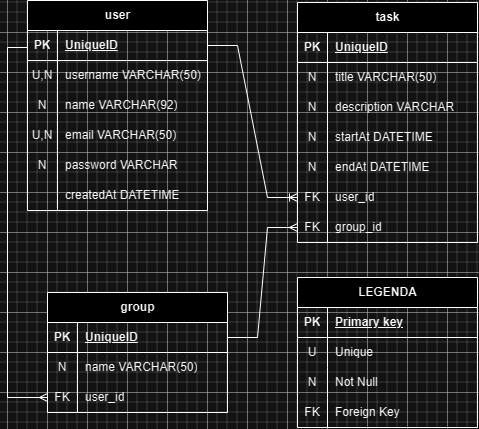

The diagram above was exported from draw.io. Its source (the exported page's mxGraphModel, read from the mxfile embedded in the PNG):
<mxGraphModel dx="868" dy="485" grid="1" gridSize="10" guides="1" tooltips="1" connect="1" arrows="1" fold="1" page="1" pageScale="1" pageWidth="850" pageHeight="1100" math="0" shadow="0" extFonts="Permanent Marker^https://fonts.googleapis.com/css?family=Permanent+Marker">
  <root>
    <mxCell id="0" />
    <mxCell id="1" parent="0" />
    <mxCell id="4yxxYgtgBjilfYz4IgFx-1" value="user" style="shape=table;startSize=30;container=1;collapsible=1;childLayout=tableLayout;fixedRows=1;rowLines=0;fontStyle=1;align=center;resizeLast=1;html=1;" vertex="1" parent="1">
      <mxGeometry x="60" y="48" width="180" height="210" as="geometry" />
    </mxCell>
    <mxCell id="4yxxYgtgBjilfYz4IgFx-2" value="" style="shape=tableRow;horizontal=0;startSize=0;swimlaneHead=0;swimlaneBody=0;fillColor=none;collapsible=0;dropTarget=0;points=[[0,0.5],[1,0.5]];portConstraint=eastwest;top=0;left=0;right=0;bottom=1;" vertex="1" parent="4yxxYgtgBjilfYz4IgFx-1">
      <mxGeometry y="30" width="180" height="30" as="geometry" />
    </mxCell>
    <mxCell id="4yxxYgtgBjilfYz4IgFx-3" value="PK" style="shape=partialRectangle;connectable=0;fillColor=none;top=0;left=0;bottom=0;right=0;fontStyle=1;overflow=hidden;whiteSpace=wrap;html=1;" vertex="1" parent="4yxxYgtgBjilfYz4IgFx-2">
      <mxGeometry width="30" height="30" as="geometry">
        <mxRectangle width="30" height="30" as="alternateBounds" />
      </mxGeometry>
    </mxCell>
    <mxCell id="4yxxYgtgBjilfYz4IgFx-4" value="UniqueID" style="shape=partialRectangle;connectable=0;fillColor=none;top=0;left=0;bottom=0;right=0;align=left;spacingLeft=6;fontStyle=5;overflow=hidden;whiteSpace=wrap;html=1;" vertex="1" parent="4yxxYgtgBjilfYz4IgFx-2">
      <mxGeometry x="30" width="150" height="30" as="geometry">
        <mxRectangle width="150" height="30" as="alternateBounds" />
      </mxGeometry>
    </mxCell>
    <mxCell id="4yxxYgtgBjilfYz4IgFx-5" value="" style="shape=tableRow;horizontal=0;startSize=0;swimlaneHead=0;swimlaneBody=0;fillColor=none;collapsible=0;dropTarget=0;points=[[0,0.5],[1,0.5]];portConstraint=eastwest;top=0;left=0;right=0;bottom=0;" vertex="1" parent="4yxxYgtgBjilfYz4IgFx-1">
      <mxGeometry y="60" width="180" height="30" as="geometry" />
    </mxCell>
    <mxCell id="4yxxYgtgBjilfYz4IgFx-6" value="U,N" style="shape=partialRectangle;connectable=0;fillColor=none;top=0;left=0;bottom=0;right=0;editable=1;overflow=hidden;whiteSpace=wrap;html=1;" vertex="1" parent="4yxxYgtgBjilfYz4IgFx-5">
      <mxGeometry width="30" height="30" as="geometry">
        <mxRectangle width="30" height="30" as="alternateBounds" />
      </mxGeometry>
    </mxCell>
    <mxCell id="4yxxYgtgBjilfYz4IgFx-7" value="username VARCHAR(50)" style="shape=partialRectangle;connectable=0;fillColor=none;top=0;left=0;bottom=0;right=0;align=left;spacingLeft=6;overflow=hidden;whiteSpace=wrap;html=1;" vertex="1" parent="4yxxYgtgBjilfYz4IgFx-5">
      <mxGeometry x="30" width="150" height="30" as="geometry">
        <mxRectangle width="150" height="30" as="alternateBounds" />
      </mxGeometry>
    </mxCell>
    <mxCell id="4yxxYgtgBjilfYz4IgFx-8" value="" style="shape=tableRow;horizontal=0;startSize=0;swimlaneHead=0;swimlaneBody=0;fillColor=none;collapsible=0;dropTarget=0;points=[[0,0.5],[1,0.5]];portConstraint=eastwest;top=0;left=0;right=0;bottom=0;" vertex="1" parent="4yxxYgtgBjilfYz4IgFx-1">
      <mxGeometry y="90" width="180" height="30" as="geometry" />
    </mxCell>
    <mxCell id="4yxxYgtgBjilfYz4IgFx-9" value="N" style="shape=partialRectangle;connectable=0;fillColor=none;top=0;left=0;bottom=0;right=0;editable=1;overflow=hidden;whiteSpace=wrap;html=1;" vertex="1" parent="4yxxYgtgBjilfYz4IgFx-8">
      <mxGeometry width="30" height="30" as="geometry">
        <mxRectangle width="30" height="30" as="alternateBounds" />
      </mxGeometry>
    </mxCell>
    <mxCell id="4yxxYgtgBjilfYz4IgFx-10" value="name VARCHAR(92)" style="shape=partialRectangle;connectable=0;fillColor=none;top=0;left=0;bottom=0;right=0;align=left;spacingLeft=6;overflow=hidden;whiteSpace=wrap;html=1;" vertex="1" parent="4yxxYgtgBjilfYz4IgFx-8">
      <mxGeometry x="30" width="150" height="30" as="geometry">
        <mxRectangle width="150" height="30" as="alternateBounds" />
      </mxGeometry>
    </mxCell>
    <mxCell id="4yxxYgtgBjilfYz4IgFx-65" style="shape=tableRow;horizontal=0;startSize=0;swimlaneHead=0;swimlaneBody=0;fillColor=none;collapsible=0;dropTarget=0;points=[[0,0.5],[1,0.5]];portConstraint=eastwest;top=0;left=0;right=0;bottom=0;" vertex="1" parent="4yxxYgtgBjilfYz4IgFx-1">
      <mxGeometry y="120" width="180" height="30" as="geometry" />
    </mxCell>
    <mxCell id="4yxxYgtgBjilfYz4IgFx-66" value="U,N" style="shape=partialRectangle;connectable=0;fillColor=none;top=0;left=0;bottom=0;right=0;editable=1;overflow=hidden;whiteSpace=wrap;html=1;" vertex="1" parent="4yxxYgtgBjilfYz4IgFx-65">
      <mxGeometry width="30" height="30" as="geometry">
        <mxRectangle width="30" height="30" as="alternateBounds" />
      </mxGeometry>
    </mxCell>
    <mxCell id="4yxxYgtgBjilfYz4IgFx-67" value="email VARCHAR(50)" style="shape=partialRectangle;connectable=0;fillColor=none;top=0;left=0;bottom=0;right=0;align=left;spacingLeft=6;overflow=hidden;whiteSpace=wrap;html=1;" vertex="1" parent="4yxxYgtgBjilfYz4IgFx-65">
      <mxGeometry x="30" width="150" height="30" as="geometry">
        <mxRectangle width="150" height="30" as="alternateBounds" />
      </mxGeometry>
    </mxCell>
    <mxCell id="4yxxYgtgBjilfYz4IgFx-11" value="" style="shape=tableRow;horizontal=0;startSize=0;swimlaneHead=0;swimlaneBody=0;fillColor=none;collapsible=0;dropTarget=0;points=[[0,0.5],[1,0.5]];portConstraint=eastwest;top=0;left=0;right=0;bottom=0;" vertex="1" parent="4yxxYgtgBjilfYz4IgFx-1">
      <mxGeometry y="150" width="180" height="30" as="geometry" />
    </mxCell>
    <mxCell id="4yxxYgtgBjilfYz4IgFx-12" value="N" style="shape=partialRectangle;connectable=0;fillColor=none;top=0;left=0;bottom=0;right=0;editable=1;overflow=hidden;whiteSpace=wrap;html=1;" vertex="1" parent="4yxxYgtgBjilfYz4IgFx-11">
      <mxGeometry width="30" height="30" as="geometry">
        <mxRectangle width="30" height="30" as="alternateBounds" />
      </mxGeometry>
    </mxCell>
    <mxCell id="4yxxYgtgBjilfYz4IgFx-13" value="password VARCHAR" style="shape=partialRectangle;connectable=0;fillColor=none;top=0;left=0;bottom=0;right=0;align=left;spacingLeft=6;overflow=hidden;whiteSpace=wrap;html=1;" vertex="1" parent="4yxxYgtgBjilfYz4IgFx-11">
      <mxGeometry x="30" width="150" height="30" as="geometry">
        <mxRectangle width="150" height="30" as="alternateBounds" />
      </mxGeometry>
    </mxCell>
    <mxCell id="4yxxYgtgBjilfYz4IgFx-15" style="shape=tableRow;horizontal=0;startSize=0;swimlaneHead=0;swimlaneBody=0;fillColor=none;collapsible=0;dropTarget=0;points=[[0,0.5],[1,0.5]];portConstraint=eastwest;top=0;left=0;right=0;bottom=0;" vertex="1" parent="4yxxYgtgBjilfYz4IgFx-1">
      <mxGeometry y="180" width="180" height="30" as="geometry" />
    </mxCell>
    <mxCell id="4yxxYgtgBjilfYz4IgFx-16" style="shape=partialRectangle;connectable=0;fillColor=none;top=0;left=0;bottom=0;right=0;editable=1;overflow=hidden;whiteSpace=wrap;html=1;" vertex="1" parent="4yxxYgtgBjilfYz4IgFx-15">
      <mxGeometry width="30" height="30" as="geometry">
        <mxRectangle width="30" height="30" as="alternateBounds" />
      </mxGeometry>
    </mxCell>
    <mxCell id="4yxxYgtgBjilfYz4IgFx-17" value="createdAt DATETIME" style="shape=partialRectangle;connectable=0;fillColor=none;top=0;left=0;bottom=0;right=0;align=left;spacingLeft=6;overflow=hidden;whiteSpace=wrap;html=1;" vertex="1" parent="4yxxYgtgBjilfYz4IgFx-15">
      <mxGeometry x="30" width="150" height="30" as="geometry">
        <mxRectangle width="150" height="30" as="alternateBounds" />
      </mxGeometry>
    </mxCell>
    <mxCell id="4yxxYgtgBjilfYz4IgFx-22" value="task" style="shape=table;startSize=30;container=1;collapsible=1;childLayout=tableLayout;fixedRows=1;rowLines=0;fontStyle=1;align=center;resizeLast=1;html=1;" vertex="1" parent="1">
      <mxGeometry x="330" y="50" width="180" height="240" as="geometry" />
    </mxCell>
    <mxCell id="4yxxYgtgBjilfYz4IgFx-23" value="" style="shape=tableRow;horizontal=0;startSize=0;swimlaneHead=0;swimlaneBody=0;fillColor=none;collapsible=0;dropTarget=0;points=[[0,0.5],[1,0.5]];portConstraint=eastwest;top=0;left=0;right=0;bottom=1;" vertex="1" parent="4yxxYgtgBjilfYz4IgFx-22">
      <mxGeometry y="30" width="180" height="30" as="geometry" />
    </mxCell>
    <mxCell id="4yxxYgtgBjilfYz4IgFx-24" value="PK" style="shape=partialRectangle;connectable=0;fillColor=none;top=0;left=0;bottom=0;right=0;fontStyle=1;overflow=hidden;whiteSpace=wrap;html=1;" vertex="1" parent="4yxxYgtgBjilfYz4IgFx-23">
      <mxGeometry width="30" height="30" as="geometry">
        <mxRectangle width="30" height="30" as="alternateBounds" />
      </mxGeometry>
    </mxCell>
    <mxCell id="4yxxYgtgBjilfYz4IgFx-25" value="UniqueID" style="shape=partialRectangle;connectable=0;fillColor=none;top=0;left=0;bottom=0;right=0;align=left;spacingLeft=6;fontStyle=5;overflow=hidden;whiteSpace=wrap;html=1;" vertex="1" parent="4yxxYgtgBjilfYz4IgFx-23">
      <mxGeometry x="30" width="150" height="30" as="geometry">
        <mxRectangle width="150" height="30" as="alternateBounds" />
      </mxGeometry>
    </mxCell>
    <mxCell id="4yxxYgtgBjilfYz4IgFx-26" value="" style="shape=tableRow;horizontal=0;startSize=0;swimlaneHead=0;swimlaneBody=0;fillColor=none;collapsible=0;dropTarget=0;points=[[0,0.5],[1,0.5]];portConstraint=eastwest;top=0;left=0;right=0;bottom=0;" vertex="1" parent="4yxxYgtgBjilfYz4IgFx-22">
      <mxGeometry y="60" width="180" height="30" as="geometry" />
    </mxCell>
    <mxCell id="4yxxYgtgBjilfYz4IgFx-27" value="N" style="shape=partialRectangle;connectable=0;fillColor=none;top=0;left=0;bottom=0;right=0;editable=1;overflow=hidden;whiteSpace=wrap;html=1;" vertex="1" parent="4yxxYgtgBjilfYz4IgFx-26">
      <mxGeometry width="30" height="30" as="geometry">
        <mxRectangle width="30" height="30" as="alternateBounds" />
      </mxGeometry>
    </mxCell>
    <mxCell id="4yxxYgtgBjilfYz4IgFx-28" value="title VARCHAR(50)" style="shape=partialRectangle;connectable=0;fillColor=none;top=0;left=0;bottom=0;right=0;align=left;spacingLeft=6;overflow=hidden;whiteSpace=wrap;html=1;" vertex="1" parent="4yxxYgtgBjilfYz4IgFx-26">
      <mxGeometry x="30" width="150" height="30" as="geometry">
        <mxRectangle width="150" height="30" as="alternateBounds" />
      </mxGeometry>
    </mxCell>
    <mxCell id="4yxxYgtgBjilfYz4IgFx-29" value="" style="shape=tableRow;horizontal=0;startSize=0;swimlaneHead=0;swimlaneBody=0;fillColor=none;collapsible=0;dropTarget=0;points=[[0,0.5],[1,0.5]];portConstraint=eastwest;top=0;left=0;right=0;bottom=0;" vertex="1" parent="4yxxYgtgBjilfYz4IgFx-22">
      <mxGeometry y="90" width="180" height="30" as="geometry" />
    </mxCell>
    <mxCell id="4yxxYgtgBjilfYz4IgFx-30" value="N" style="shape=partialRectangle;connectable=0;fillColor=none;top=0;left=0;bottom=0;right=0;editable=1;overflow=hidden;whiteSpace=wrap;html=1;" vertex="1" parent="4yxxYgtgBjilfYz4IgFx-29">
      <mxGeometry width="30" height="30" as="geometry">
        <mxRectangle width="30" height="30" as="alternateBounds" />
      </mxGeometry>
    </mxCell>
    <mxCell id="4yxxYgtgBjilfYz4IgFx-31" value="description VARCHAR" style="shape=partialRectangle;connectable=0;fillColor=none;top=0;left=0;bottom=0;right=0;align=left;spacingLeft=6;overflow=hidden;whiteSpace=wrap;html=1;" vertex="1" parent="4yxxYgtgBjilfYz4IgFx-29">
      <mxGeometry x="30" width="150" height="30" as="geometry">
        <mxRectangle width="150" height="30" as="alternateBounds" />
      </mxGeometry>
    </mxCell>
    <mxCell id="4yxxYgtgBjilfYz4IgFx-32" value="" style="shape=tableRow;horizontal=0;startSize=0;swimlaneHead=0;swimlaneBody=0;fillColor=none;collapsible=0;dropTarget=0;points=[[0,0.5],[1,0.5]];portConstraint=eastwest;top=0;left=0;right=0;bottom=0;" vertex="1" parent="4yxxYgtgBjilfYz4IgFx-22">
      <mxGeometry y="120" width="180" height="30" as="geometry" />
    </mxCell>
    <mxCell id="4yxxYgtgBjilfYz4IgFx-33" value="N" style="shape=partialRectangle;connectable=0;fillColor=none;top=0;left=0;bottom=0;right=0;editable=1;overflow=hidden;whiteSpace=wrap;html=1;" vertex="1" parent="4yxxYgtgBjilfYz4IgFx-32">
      <mxGeometry width="30" height="30" as="geometry">
        <mxRectangle width="30" height="30" as="alternateBounds" />
      </mxGeometry>
    </mxCell>
    <mxCell id="4yxxYgtgBjilfYz4IgFx-34" value="startAt DATETIME" style="shape=partialRectangle;connectable=0;fillColor=none;top=0;left=0;bottom=0;right=0;align=left;spacingLeft=6;overflow=hidden;whiteSpace=wrap;html=1;" vertex="1" parent="4yxxYgtgBjilfYz4IgFx-32">
      <mxGeometry x="30" width="150" height="30" as="geometry">
        <mxRectangle width="150" height="30" as="alternateBounds" />
      </mxGeometry>
    </mxCell>
    <mxCell id="4yxxYgtgBjilfYz4IgFx-35" style="shape=tableRow;horizontal=0;startSize=0;swimlaneHead=0;swimlaneBody=0;fillColor=none;collapsible=0;dropTarget=0;points=[[0,0.5],[1,0.5]];portConstraint=eastwest;top=0;left=0;right=0;bottom=0;" vertex="1" parent="4yxxYgtgBjilfYz4IgFx-22">
      <mxGeometry y="150" width="180" height="30" as="geometry" />
    </mxCell>
    <mxCell id="4yxxYgtgBjilfYz4IgFx-36" value="N" style="shape=partialRectangle;connectable=0;fillColor=none;top=0;left=0;bottom=0;right=0;editable=1;overflow=hidden;whiteSpace=wrap;html=1;" vertex="1" parent="4yxxYgtgBjilfYz4IgFx-35">
      <mxGeometry width="30" height="30" as="geometry">
        <mxRectangle width="30" height="30" as="alternateBounds" />
      </mxGeometry>
    </mxCell>
    <mxCell id="4yxxYgtgBjilfYz4IgFx-37" value="endAt DATETIME" style="shape=partialRectangle;connectable=0;fillColor=none;top=0;left=0;bottom=0;right=0;align=left;spacingLeft=6;overflow=hidden;whiteSpace=wrap;html=1;" vertex="1" parent="4yxxYgtgBjilfYz4IgFx-35">
      <mxGeometry x="30" width="150" height="30" as="geometry">
        <mxRectangle width="150" height="30" as="alternateBounds" />
      </mxGeometry>
    </mxCell>
    <mxCell id="4yxxYgtgBjilfYz4IgFx-38" style="shape=tableRow;horizontal=0;startSize=0;swimlaneHead=0;swimlaneBody=0;fillColor=none;collapsible=0;dropTarget=0;points=[[0,0.5],[1,0.5]];portConstraint=eastwest;top=0;left=0;right=0;bottom=0;" vertex="1" parent="4yxxYgtgBjilfYz4IgFx-22">
      <mxGeometry y="180" width="180" height="30" as="geometry" />
    </mxCell>
    <mxCell id="4yxxYgtgBjilfYz4IgFx-39" value="FK" style="shape=partialRectangle;connectable=0;fillColor=none;top=0;left=0;bottom=0;right=0;editable=1;overflow=hidden;whiteSpace=wrap;html=1;" vertex="1" parent="4yxxYgtgBjilfYz4IgFx-38">
      <mxGeometry width="30" height="30" as="geometry">
        <mxRectangle width="30" height="30" as="alternateBounds" />
      </mxGeometry>
    </mxCell>
    <mxCell id="4yxxYgtgBjilfYz4IgFx-40" value="user_id" style="shape=partialRectangle;connectable=0;fillColor=none;top=0;left=0;bottom=0;right=0;align=left;spacingLeft=6;overflow=hidden;whiteSpace=wrap;html=1;" vertex="1" parent="4yxxYgtgBjilfYz4IgFx-38">
      <mxGeometry x="30" width="150" height="30" as="geometry">
        <mxRectangle width="150" height="30" as="alternateBounds" />
      </mxGeometry>
    </mxCell>
    <mxCell id="4yxxYgtgBjilfYz4IgFx-41" style="shape=tableRow;horizontal=0;startSize=0;swimlaneHead=0;swimlaneBody=0;fillColor=none;collapsible=0;dropTarget=0;points=[[0,0.5],[1,0.5]];portConstraint=eastwest;top=0;left=0;right=0;bottom=0;" vertex="1" parent="4yxxYgtgBjilfYz4IgFx-22">
      <mxGeometry y="210" width="180" height="30" as="geometry" />
    </mxCell>
    <mxCell id="4yxxYgtgBjilfYz4IgFx-42" value="FK" style="shape=partialRectangle;connectable=0;fillColor=none;top=0;left=0;bottom=0;right=0;editable=1;overflow=hidden;whiteSpace=wrap;html=1;" vertex="1" parent="4yxxYgtgBjilfYz4IgFx-41">
      <mxGeometry width="30" height="30" as="geometry">
        <mxRectangle width="30" height="30" as="alternateBounds" />
      </mxGeometry>
    </mxCell>
    <mxCell id="4yxxYgtgBjilfYz4IgFx-43" value="group_id" style="shape=partialRectangle;connectable=0;fillColor=none;top=0;left=0;bottom=0;right=0;align=left;spacingLeft=6;overflow=hidden;whiteSpace=wrap;html=1;" vertex="1" parent="4yxxYgtgBjilfYz4IgFx-41">
      <mxGeometry x="30" width="150" height="30" as="geometry">
        <mxRectangle width="150" height="30" as="alternateBounds" />
      </mxGeometry>
    </mxCell>
    <mxCell id="4yxxYgtgBjilfYz4IgFx-44" value="" style="edgeStyle=entityRelationEdgeStyle;fontSize=12;html=1;endArrow=ERoneToMany;rounded=0;exitX=1;exitY=0.5;exitDx=0;exitDy=0;entryX=0;entryY=0.5;entryDx=0;entryDy=0;" edge="1" parent="1" source="4yxxYgtgBjilfYz4IgFx-2" target="4yxxYgtgBjilfYz4IgFx-38">
      <mxGeometry width="100" height="100" relative="1" as="geometry">
        <mxPoint x="370" y="350" as="sourcePoint" />
        <mxPoint x="470" y="250" as="targetPoint" />
      </mxGeometry>
    </mxCell>
    <mxCell id="4yxxYgtgBjilfYz4IgFx-45" value="group" style="shape=table;startSize=30;container=1;collapsible=1;childLayout=tableLayout;fixedRows=1;rowLines=0;fontStyle=1;align=center;resizeLast=1;html=1;" vertex="1" parent="1">
      <mxGeometry x="80" y="340" width="180" height="120" as="geometry" />
    </mxCell>
    <mxCell id="4yxxYgtgBjilfYz4IgFx-46" value="" style="shape=tableRow;horizontal=0;startSize=0;swimlaneHead=0;swimlaneBody=0;fillColor=none;collapsible=0;dropTarget=0;points=[[0,0.5],[1,0.5]];portConstraint=eastwest;top=0;left=0;right=0;bottom=1;" vertex="1" parent="4yxxYgtgBjilfYz4IgFx-45">
      <mxGeometry y="30" width="180" height="30" as="geometry" />
    </mxCell>
    <mxCell id="4yxxYgtgBjilfYz4IgFx-47" value="PK" style="shape=partialRectangle;connectable=0;fillColor=none;top=0;left=0;bottom=0;right=0;fontStyle=1;overflow=hidden;whiteSpace=wrap;html=1;" vertex="1" parent="4yxxYgtgBjilfYz4IgFx-46">
      <mxGeometry width="30" height="30" as="geometry">
        <mxRectangle width="30" height="30" as="alternateBounds" />
      </mxGeometry>
    </mxCell>
    <mxCell id="4yxxYgtgBjilfYz4IgFx-48" value="UniqueID" style="shape=partialRectangle;connectable=0;fillColor=none;top=0;left=0;bottom=0;right=0;align=left;spacingLeft=6;fontStyle=5;overflow=hidden;whiteSpace=wrap;html=1;" vertex="1" parent="4yxxYgtgBjilfYz4IgFx-46">
      <mxGeometry x="30" width="150" height="30" as="geometry">
        <mxRectangle width="150" height="30" as="alternateBounds" />
      </mxGeometry>
    </mxCell>
    <mxCell id="4yxxYgtgBjilfYz4IgFx-49" value="" style="shape=tableRow;horizontal=0;startSize=0;swimlaneHead=0;swimlaneBody=0;fillColor=none;collapsible=0;dropTarget=0;points=[[0,0.5],[1,0.5]];portConstraint=eastwest;top=0;left=0;right=0;bottom=0;" vertex="1" parent="4yxxYgtgBjilfYz4IgFx-45">
      <mxGeometry y="60" width="180" height="30" as="geometry" />
    </mxCell>
    <mxCell id="4yxxYgtgBjilfYz4IgFx-50" value="N" style="shape=partialRectangle;connectable=0;fillColor=none;top=0;left=0;bottom=0;right=0;editable=1;overflow=hidden;whiteSpace=wrap;html=1;" vertex="1" parent="4yxxYgtgBjilfYz4IgFx-49">
      <mxGeometry width="30" height="30" as="geometry">
        <mxRectangle width="30" height="30" as="alternateBounds" />
      </mxGeometry>
    </mxCell>
    <mxCell id="4yxxYgtgBjilfYz4IgFx-51" value="name VARCHAR(50)" style="shape=partialRectangle;connectable=0;fillColor=none;top=0;left=0;bottom=0;right=0;align=left;spacingLeft=6;overflow=hidden;whiteSpace=wrap;html=1;" vertex="1" parent="4yxxYgtgBjilfYz4IgFx-49">
      <mxGeometry x="30" width="150" height="30" as="geometry">
        <mxRectangle width="150" height="30" as="alternateBounds" />
      </mxGeometry>
    </mxCell>
    <mxCell id="4yxxYgtgBjilfYz4IgFx-62" style="shape=tableRow;horizontal=0;startSize=0;swimlaneHead=0;swimlaneBody=0;fillColor=none;collapsible=0;dropTarget=0;points=[[0,0.5],[1,0.5]];portConstraint=eastwest;top=0;left=0;right=0;bottom=0;" vertex="1" parent="4yxxYgtgBjilfYz4IgFx-45">
      <mxGeometry y="90" width="180" height="30" as="geometry" />
    </mxCell>
    <mxCell id="4yxxYgtgBjilfYz4IgFx-63" value="FK" style="shape=partialRectangle;connectable=0;fillColor=none;top=0;left=0;bottom=0;right=0;editable=1;overflow=hidden;whiteSpace=wrap;html=1;" vertex="1" parent="4yxxYgtgBjilfYz4IgFx-62">
      <mxGeometry width="30" height="30" as="geometry">
        <mxRectangle width="30" height="30" as="alternateBounds" />
      </mxGeometry>
    </mxCell>
    <mxCell id="4yxxYgtgBjilfYz4IgFx-64" value="user_id" style="shape=partialRectangle;connectable=0;fillColor=none;top=0;left=0;bottom=0;right=0;align=left;spacingLeft=6;overflow=hidden;whiteSpace=wrap;html=1;" vertex="1" parent="4yxxYgtgBjilfYz4IgFx-62">
      <mxGeometry x="30" width="150" height="30" as="geometry">
        <mxRectangle width="150" height="30" as="alternateBounds" />
      </mxGeometry>
    </mxCell>
    <mxCell id="4yxxYgtgBjilfYz4IgFx-59" value="" style="edgeStyle=entityRelationEdgeStyle;fontSize=12;html=1;endArrow=ERmany;rounded=0;exitX=1;exitY=0.5;exitDx=0;exitDy=0;entryX=0;entryY=0.5;entryDx=0;entryDy=0;" edge="1" parent="1" source="4yxxYgtgBjilfYz4IgFx-46" target="4yxxYgtgBjilfYz4IgFx-41">
      <mxGeometry width="100" height="100" relative="1" as="geometry">
        <mxPoint x="310" y="390" as="sourcePoint" />
        <mxPoint x="410" y="290" as="targetPoint" />
      </mxGeometry>
    </mxCell>
    <mxCell id="4yxxYgtgBjilfYz4IgFx-60" value="" style="edgeStyle=orthogonalEdgeStyle;fontSize=12;html=1;endArrow=ERmany;rounded=0;exitX=0;exitY=0.5;exitDx=0;exitDy=0;entryX=0;entryY=0.5;entryDx=0;entryDy=0;" edge="1" parent="1" source="4yxxYgtgBjilfYz4IgFx-2" target="4yxxYgtgBjilfYz4IgFx-62">
      <mxGeometry width="100" height="100" relative="1" as="geometry">
        <mxPoint x="-70" y="370" as="sourcePoint" />
        <mxPoint x="70" y="440" as="targetPoint" />
        <Array as="points">
          <mxPoint x="40" y="95" />
          <mxPoint x="40" y="445" />
        </Array>
      </mxGeometry>
    </mxCell>
    <mxCell id="4yxxYgtgBjilfYz4IgFx-68" value="LEGENDA" style="shape=table;startSize=30;container=1;collapsible=1;childLayout=tableLayout;fixedRows=1;rowLines=0;fontStyle=1;align=center;resizeLast=1;html=1;" vertex="1" parent="1">
      <mxGeometry x="330" y="325" width="180" height="150" as="geometry" />
    </mxCell>
    <mxCell id="4yxxYgtgBjilfYz4IgFx-69" value="" style="shape=tableRow;horizontal=0;startSize=0;swimlaneHead=0;swimlaneBody=0;fillColor=none;collapsible=0;dropTarget=0;points=[[0,0.5],[1,0.5]];portConstraint=eastwest;top=0;left=0;right=0;bottom=1;" vertex="1" parent="4yxxYgtgBjilfYz4IgFx-68">
      <mxGeometry y="30" width="180" height="30" as="geometry" />
    </mxCell>
    <mxCell id="4yxxYgtgBjilfYz4IgFx-70" value="PK" style="shape=partialRectangle;connectable=0;fillColor=none;top=0;left=0;bottom=0;right=0;fontStyle=1;overflow=hidden;whiteSpace=wrap;html=1;" vertex="1" parent="4yxxYgtgBjilfYz4IgFx-69">
      <mxGeometry width="30" height="30" as="geometry">
        <mxRectangle width="30" height="30" as="alternateBounds" />
      </mxGeometry>
    </mxCell>
    <mxCell id="4yxxYgtgBjilfYz4IgFx-71" value="Primary key" style="shape=partialRectangle;connectable=0;fillColor=none;top=0;left=0;bottom=0;right=0;align=left;spacingLeft=6;fontStyle=5;overflow=hidden;whiteSpace=wrap;html=1;" vertex="1" parent="4yxxYgtgBjilfYz4IgFx-69">
      <mxGeometry x="30" width="150" height="30" as="geometry">
        <mxRectangle width="150" height="30" as="alternateBounds" />
      </mxGeometry>
    </mxCell>
    <mxCell id="4yxxYgtgBjilfYz4IgFx-72" value="" style="shape=tableRow;horizontal=0;startSize=0;swimlaneHead=0;swimlaneBody=0;fillColor=none;collapsible=0;dropTarget=0;points=[[0,0.5],[1,0.5]];portConstraint=eastwest;top=0;left=0;right=0;bottom=0;" vertex="1" parent="4yxxYgtgBjilfYz4IgFx-68">
      <mxGeometry y="60" width="180" height="30" as="geometry" />
    </mxCell>
    <mxCell id="4yxxYgtgBjilfYz4IgFx-73" value="U" style="shape=partialRectangle;connectable=0;fillColor=none;top=0;left=0;bottom=0;right=0;editable=1;overflow=hidden;whiteSpace=wrap;html=1;" vertex="1" parent="4yxxYgtgBjilfYz4IgFx-72">
      <mxGeometry width="30" height="30" as="geometry">
        <mxRectangle width="30" height="30" as="alternateBounds" />
      </mxGeometry>
    </mxCell>
    <mxCell id="4yxxYgtgBjilfYz4IgFx-74" value="Unique" style="shape=partialRectangle;connectable=0;fillColor=none;top=0;left=0;bottom=0;right=0;align=left;spacingLeft=6;overflow=hidden;whiteSpace=wrap;html=1;" vertex="1" parent="4yxxYgtgBjilfYz4IgFx-72">
      <mxGeometry x="30" width="150" height="30" as="geometry">
        <mxRectangle width="150" height="30" as="alternateBounds" />
      </mxGeometry>
    </mxCell>
    <mxCell id="4yxxYgtgBjilfYz4IgFx-75" value="" style="shape=tableRow;horizontal=0;startSize=0;swimlaneHead=0;swimlaneBody=0;fillColor=none;collapsible=0;dropTarget=0;points=[[0,0.5],[1,0.5]];portConstraint=eastwest;top=0;left=0;right=0;bottom=0;" vertex="1" parent="4yxxYgtgBjilfYz4IgFx-68">
      <mxGeometry y="90" width="180" height="30" as="geometry" />
    </mxCell>
    <mxCell id="4yxxYgtgBjilfYz4IgFx-76" value="N" style="shape=partialRectangle;connectable=0;fillColor=none;top=0;left=0;bottom=0;right=0;editable=1;overflow=hidden;whiteSpace=wrap;html=1;" vertex="1" parent="4yxxYgtgBjilfYz4IgFx-75">
      <mxGeometry width="30" height="30" as="geometry">
        <mxRectangle width="30" height="30" as="alternateBounds" />
      </mxGeometry>
    </mxCell>
    <mxCell id="4yxxYgtgBjilfYz4IgFx-77" value="Not Null" style="shape=partialRectangle;connectable=0;fillColor=none;top=0;left=0;bottom=0;right=0;align=left;spacingLeft=6;overflow=hidden;whiteSpace=wrap;html=1;" vertex="1" parent="4yxxYgtgBjilfYz4IgFx-75">
      <mxGeometry x="30" width="150" height="30" as="geometry">
        <mxRectangle width="150" height="30" as="alternateBounds" />
      </mxGeometry>
    </mxCell>
    <mxCell id="4yxxYgtgBjilfYz4IgFx-81" style="shape=tableRow;horizontal=0;startSize=0;swimlaneHead=0;swimlaneBody=0;fillColor=none;collapsible=0;dropTarget=0;points=[[0,0.5],[1,0.5]];portConstraint=eastwest;top=0;left=0;right=0;bottom=0;" vertex="1" parent="4yxxYgtgBjilfYz4IgFx-68">
      <mxGeometry y="120" width="180" height="30" as="geometry" />
    </mxCell>
    <mxCell id="4yxxYgtgBjilfYz4IgFx-82" value="FK" style="shape=partialRectangle;connectable=0;fillColor=none;top=0;left=0;bottom=0;right=0;editable=1;overflow=hidden;whiteSpace=wrap;html=1;" vertex="1" parent="4yxxYgtgBjilfYz4IgFx-81">
      <mxGeometry width="30" height="30" as="geometry">
        <mxRectangle width="30" height="30" as="alternateBounds" />
      </mxGeometry>
    </mxCell>
    <mxCell id="4yxxYgtgBjilfYz4IgFx-83" value="Foreign Key" style="shape=partialRectangle;connectable=0;fillColor=none;top=0;left=0;bottom=0;right=0;align=left;spacingLeft=6;overflow=hidden;whiteSpace=wrap;html=1;" vertex="1" parent="4yxxYgtgBjilfYz4IgFx-81">
      <mxGeometry x="30" width="150" height="30" as="geometry">
        <mxRectangle width="150" height="30" as="alternateBounds" />
      </mxGeometry>
    </mxCell>
  </root>
</mxGraphModel>